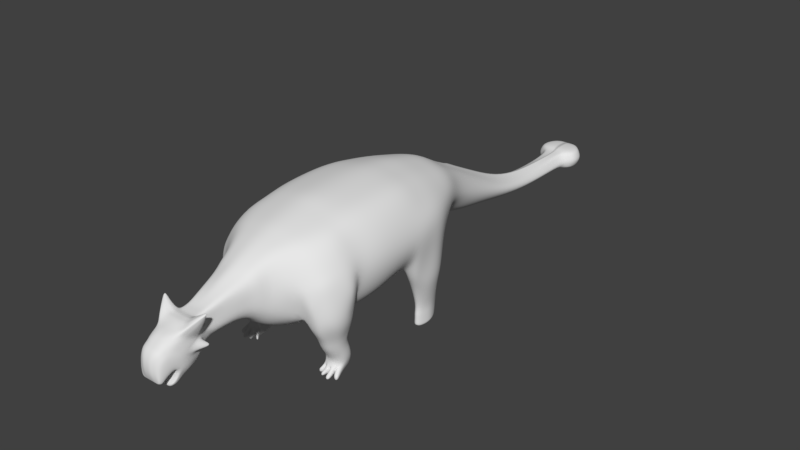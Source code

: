 # Source: Anklylosaurus.blend  (saved by Blender 2.78.0; exported with 4.5.12 LTS)
import bpy
from mathutils import Matrix  # noqa: F401  (used for matrix-valued properties, if any)

bpy.ops.wm.read_factory_settings(use_empty=True)
scene = bpy.context.scene
scene.name = 'Scene'

# ---- collections
col_collection_1 = bpy.data.collections.new('Collection 1'); scene.collection.children.link(col_collection_1)
col_collection_2 = bpy.data.collections.new('Collection 2'); scene.collection.children.link(col_collection_2)
col_collection_2.hide_render = True
col_collection_2.hide_viewport = True

# ---- materials (node trees are filled in below, after node groups)
mat_material = bpy.data.materials.new('Material')
mat_material.alpha_threshold = 0.0
mat_material.roughness = 0.5
mat_material.line_color = (0.0, 0.0, 0.0, 1.0)

# ---- material node trees

# ---- world
world_world = bpy.data.worlds.new('World'); scene.world = world_world
world_world.color = (0.05088, 0.05088, 0.05088)
world_world.use_sun_shadow = False
world_world.sun_shadow_jitter_overblur = 0.0
world_world.cycles.sampling_method = 'MANUAL'

# ---- meshes
me_cube = bpy.data.meshes.new('Cube')
me_cube.from_pydata([(0.1879, 1.0, -0.348), (0.6132, -1.0, -0.4122), (0.3465, 0.4997, 0.4039), (0.5442, -0.5469, -0.3643), (0.1992, 1.0, 0.1588), (0.5465, -1.0, 0.5806), (0.3925, -5.96e-08, -0.3957), (0.2821, 0.5, -0.1682), (1.788e-07, 1.0, -0.383), (0.0, -1.0, -0.5773), (2.384e-07, 1.0, 0.2178), (0.0, -1.0, 0.6842), (0.4284, 7.519e-06, 0.5315), (0.5376, -0.5, 0.5955), (4.47e-08, 0.5, 0.5044), (-1.49e-07, -1.788e-07, 0.6356), (0.0, -0.5, 0.6939), (0.0, -0.4962, -0.5333), (8.941e-08, 1.192e-07, -0.417), (1.341e-07, 0.5, -0.2858), (0.0, 0.7313, 0.3447), (0.2747, 0.7313, 0.2941), (0.2282, 0.7063, -0.2091), (0.0, 0.7313, -0.3016), (0.1546, 3.68, -0.6034), (0.1546, 3.68, -0.4026), (0.0, 3.662, -0.6225), (0.0, 3.662, -0.3826), (0.1302, 1.547, -0.4532), (0.133, 1.547, -0.1465), (5.066e-07, 1.547, -0.06781), (4.768e-07, 1.547, -0.4859), (0.0903, 2.004, -0.5628), (0.101, 2.475, -0.6025), (0.2313, 3.574, -0.6184), (5.803e-07, 1.997, -0.287), (6.54e-07, 2.475, -0.4017), (0.0, 3.561, -0.3731), (0.2313, 3.574, -0.3947), (0.08135, 2.475, -0.4495), (0.1044, 1.997, -0.3545), (0.0, 3.561, -0.6404), (0.0, 2.475, -0.6155), (5.505e-07, 2.004, -0.5899), (0.1024, 3.001, -0.5973), (6.921e-07, 3.001, -0.4158), (0.0883, 3.001, -0.4524), (6.623e-07, 3.001, -0.6335), (0.1032, 3.296, -0.606), (0.0, 3.329, -0.4172), (0.09478, 3.312, -0.4172), (0.0, 3.312, -0.606), (0.08541, 3.731, -0.5349), (0.08541, 3.728, -0.4252), (0.0, 3.752, -0.5349), (0.0, 3.74, -0.4252), (0.2326, 3.423, -0.6145), (0.0, 3.466, -0.3737), (0.2326, 3.431, -0.3952), (0.0, 3.458, -0.6358), (0.1593, 3.372, -0.4073), (0.0, 3.38, -0.6285), (0.1593, 3.355, -0.6085), (0.0, 3.398, -0.3881), (0.3186, -1.901, -0.4322), (0.305, -2.018, 0.3976), (0.0, -1.888, -0.5773), (0.0, -2.026, 0.4537), (0.5399, -1.26, 0.5577), (0.5112, -1.56, 0.5071), (0.4316, -1.779, 0.4649), (0.4281, -1.68, -0.4558), (0.4798, -1.562, -0.4832), (0.5644, -1.26, -0.4597), (0.0, -1.26, 0.6701), (0.0, -1.56, 0.6027), (0.0, -1.788, 0.5464), (0.0, -1.712, -0.5858), (0.0, -1.51, -0.5615), (0.0, -1.26, -0.5773), (0.09558, -2.772, -0.2523), (0.1312, -2.797, 0.06272), (0.0, -2.76, -0.28), (0.0, -2.797, 0.06272), (0.2506, -2.115, -0.3752), (0.1964, -2.226, -0.2978), (0.1705, -2.369, -0.2017), (0.0, -2.321, -0.2497), (0.0, -2.216, -0.3745), (0.0, -2.104, -0.4603), (0.0, -2.208, 0.3699), (0.0, -2.322, 0.3095), (0.0, -2.417, 0.2648), (0.1881, -2.381, 0.207), (0.2281, -2.279, 0.2686), (0.2507, -2.168, 0.3271), (0.1073, -2.56, -0.2298), (0.0, -2.644, 0.1379), (0.0, -2.536, -0.2654), (0.1631, -2.625, 0.1223), (0.1062, -3.253, -0.05258), (0.1489, -3.058, 0.04533), (0.0, -3.255, -0.03477), (0.0, -3.058, 0.04533), (0.1955, -3.093, -0.1691), (0.1048, -3.2, -0.5321), (0.0, -2.988, 0.05087), (0.1216, -2.989, 0.05838), (0.1446, -3.033, -0.433), (0.0, -3.019, -0.4469), (0.1053, -3.39, -0.1498), (0.0, -3.397, -0.1351), (0.1865, -3.217, -0.3596), (0.0, -3.217, -0.3596), (0.0, -3.193, -0.5425), (0.144, -3.245, -0.4849), (0.0, -3.243, -0.4907), (0.07235, -3.428, -0.2175), (0.0, -3.443, -0.2175), (0.1782, -3.266, -0.3694), (0.0, -3.266, -0.3694), (0.07472, -3.432, -0.3463), (0.0, -3.447, -0.3463), (0.1458, -3.333, -0.4264), (0.0, -3.333, -0.4264), (0.08169, -3.414, -0.4296), (0.0, -3.42, -0.4296), (0.1323, -3.366, -0.4595), (0.0, -3.366, -0.4595), (0.09707, -3.41, -0.4515), (0.0, -3.41, -0.4515), (0.1087, -3.39, -0.4649), (0.0, -3.39, -0.4649), (0.09301, -3.255, -0.5555), (0.0, -3.26, -0.5618), (0.1108, -3.274, -0.5205), (0.0, -3.275, -0.52), (0.0, -3.326, -0.08495), (0.1064, -3.319, -0.09686), (0.1324, -2.911, -0.3533), (0.0, -2.899, -0.3836), (0.1984, -3.153, -0.2229), (0.0, -3.362, -0.11), (0.1121, -3.351, -0.1219), (0.1395, -2.967, -0.3871), (0.0, -2.945, -0.4079), (0.1988, -3.185, -0.2456), (0.1513, -2.914, -0.07559), (0.1648, -2.995, -0.3213), (0.1732, -3.029, -0.3462), (0.0, -3.277, -0.5514), (0.1055, -3.271, -0.5457), (0.1378, -3.216, -0.5203), (0.185, -3.108, -0.3932), (0.0, -2.922, 0.04378), (0.1286, -2.921, 0.04422), (0.1644, -2.943, -0.1335), (0.3088, 1.0, -0.08259), (0.8171, -1.0, 0.05344), (0.0, 1.0, -0.08259), (0.5071, 0.4686, 0.09881), (0.7345, -2.98e-07, 0.175), (0.8118, -0.5, 0.08502), (0.3928, 0.7313, 0.02156), (0.2083, 3.68, -0.5025), (0.0, 3.662, -0.5025), (0.0, 1.547, -0.2769), (0.2201, 1.547, -0.2769), (0.0, 2.001, -0.4385), (0.0, 2.475, -0.5174), (0.0, 3.561, -0.5067), (0.1887, 2.001, -0.4385), (0.1573, 2.475, -0.5174), (0.285, 3.574, -0.5067), (0.1473, 3.001, -0.5247), (0.0, 3.001, -0.5247), (0.1398, 3.304, -0.5116), (0.0, 3.32, -0.5116), (0.08541, 3.74, -0.4801), (0.0, 3.751, -0.4801), (0.2863, 3.427, -0.5047), (0.0, 3.462, -0.5047), (0.0, 3.389, -0.5083), (0.213, 3.363, -0.5083), (0.4982, -2.024, 0.01945), (0.7948, -1.26, 0.04641), (0.7241, -1.584, 0.217), (0.6618, -1.819, 0.1746), (0.1312, -2.779, -0.1086), (0.3365, -2.156, -0.04522), (0.2972, -2.269, -0.03251), (0.2334, -2.369, 0.007538), (0.1823, -2.59, -0.06377), (0.1584, -3.153, -0.0114), (0.0, -3.156, 0.00528), (0.1397, -3.229, -0.5055), (0.1924, -3.159, -0.3645), (0.0, -3.206, -0.01475), (0.1334, -3.206, -0.03633), (0.1902, -3.082, -0.2727), (0.0, -3.28, -0.5447), (0.1862, -3.035, -0.1507), (0.1947, -3.083, -0.3146), (0.1107, -3.274, -0.5366), (0.2936, -2.954, 0.1369), (0.2886, -2.951, 0.1445), (0.2847, -2.944, 0.1533), (0.2825, -2.925, 0.1546), (0.2892, -2.93, 0.1398), (0.2935, -2.935, 0.1306), (0.2178, -3.016, 0.1078), (0.2019, -2.976, 0.1116), (0.207, -2.935, 0.1007), (0.2246, -2.943, -0.04529), (0.2254, -3.059, 0.0643), (0.213, -2.924, 0.03927), (0.1752, -3.179, -0.09434), (0.0, -2.955, 0.04733), (0.1696, -3.332, -0.2108), (0.1529, -3.374, -0.2643), (0.1382, -3.395, -0.3773), (0.1257, -3.399, -0.4403), (0.1075, -3.4, -0.4582), (0.0, -3.4, -0.4582), (0.1716, -3.247, -0.1598), (0.1698, -3.273, -0.1778), (0.1232, -2.953, 0.05314), (0.1826, -3.111, -0.105), (0.1733, -3.075, -0.07708), (0.2833, -2.937, 0.1547), (0.2936, -2.943, 0.1316), (0.2937, -2.937, 0.1466), (0.2382, -3.017, 0.005924), (0.2014, -2.949, 0.1084), (0.0, -2.808, -0.3128), (0.197, -3.113, -0.1868), (0.0, -3.291, -0.05986), (0.1042, -3.283, -0.06834), (0.114, -2.82, -0.2825), (0.1666, -2.968, -0.1514), (0.1882, -3.042, -0.1749), (0.1734, -3.204, -0.1195), (0.1977, -3.133, -0.2049), (0.0, -2.854, -0.3482), (0.1725, -3.226, -0.1397), (0.1939, -3.058, -0.2444), (0.0, -2.86, 0.05325), (0.1677, -2.992, -0.2588), (0.1232, -2.866, -0.3179), (0.1567, -3.004, -0.3705), (0.0, -3.273, -0.5582), (0.1065, -3.303, -0.08194), (0.1299, -2.859, 0.05347), (0.0, -3.308, -0.0724), (0.1291, -2.854, -0.1427), (0.1537, -2.965, -0.3311), (0.1013, -3.266, -0.5522), (0.1412, -2.846, -0.0921), (0.1232, -3.204, -0.5271), (0.1688, -3.076, -0.4117), (0.1475, -2.914, -0.1708), (0.1476, -2.925, -0.2489), (0.2426, -2.889, -0.2207), (0.2315, -2.879, -0.2131), (0.2437, -2.891, -0.2349), (0.2348, -2.884, -0.2391), (0.221, -2.871, -0.2205), (0.2236, -2.874, -0.2348), (0.1518, -3.217, -0.06456), (0.0, -2.972, 0.0491), (0.1375, -3.365, -0.173), (0.1214, -3.408, -0.2409), (0.1153, -3.421, -0.3618), (0.1227, -3.41, -0.435), (0.1069, -3.405, -0.4549), (0.2318, -3.038, 0.03511), (0.0, -3.405, -0.4549), (0.1459, -3.287, -0.1224), (0.1409, -3.317, -0.1439), (0.1224, -2.971, 0.05576), (0.1691, -3.158, -0.05986), (0.1658, -3.114, -0.04424), (0.284, -2.94, 0.154), (0.2936, -2.948, 0.1342), (0.2912, -2.944, 0.1456), (0.2016, -2.962, 0.11), (0.1515, -3.247, -0.0897), (0.1501, -3.267, -0.106), (0.5256, -1.41, 0.5324), (0.5123, -1.486, -0.4832), (0.0, -1.41, 0.6364), (0.0, -1.385, -0.5694), (0.7736, -1.381, 0.1327), (0.0, 3.561, -0.5736), (0.0, 2.475, -0.5752), (0.0, 2.002, -0.5142), (0.3168, 0.7169, -0.1034), (0.7205, -0.5405, -0.1473), (0.3994, 0.4976, -0.08504), (0.0, 1.547, -0.3814), (0.0, 3.001, -0.5791), (0.0, 3.316, -0.5588), (0.0, 3.46, -0.5702), (0.0, 3.385, -0.5684), (0.7231, -1.26, -0.2429), (0.3365, -2.13, -0.2347), (0.2809, -2.246, -0.1832), (0.2315, -2.369, -0.1058), (0.1744, -2.575, -0.1544), (0.1536, -3.105, 0.01697), (0.1578, -2.928, -0.1046), (0.278, 1.0, -0.2153), (0.7399, -1.0, -0.2456), (0.0, 1.0, -0.2328), (0.1822, 3.68, -0.5625), (0.0, 3.662, -0.5625), (0.2047, 1.547, -0.365), (0.1691, 2.002, -0.5006), (0.1587, 2.475, -0.56), (0.2589, 3.574, -0.5736), (0.1544, 3.001, -0.561), (0.1511, 3.3, -0.5588), (0.08541, 3.74, -0.5075), (0.0, 3.751, -0.5075), (0.2602, 3.425, -0.5702), (0.1869, 3.359, -0.5684), (0.4747, -1.894, -0.3491), (0.1421, -2.769, -0.1858), (0.0, -3.107, 0.02531), (0.2911, -2.952, 0.1407), (0.2914, -2.932, 0.1352), (0.2188, -2.934, -0.003013), (0.2216, -3.038, 0.08605), (0.2937, -2.94, 0.1391), (0.1352, -2.85, -0.1174), (0.2924, -2.946, 0.1399), (0.7061, -1.372, -0.2421), (0.6563, -1.577, -0.2717), (0.6257, -1.707, -0.2961), (0.6375, -1.904, -0.3351), (0.6206, -1.95, -0.132), (0.803, -1.641, -0.03857), (0.752, -1.792, -0.05895), (0.8261, -1.508, -0.06049), (0.8254, -1.645, -0.2834), (0.7912, -1.783, -0.3093), (0.7934, -1.547, -0.2687), (0.6438, -1.869, -0.4748), (0.5083, -1.838, -0.4575), (0.4894, -1.693, -0.4313), (0.7934, -1.697, -0.4434), (0.506, -1.545, -0.4042), (0.5581, -1.419, -0.3836), (0.7899, -1.571, -0.4203), (0.7646, -1.496, -0.4004), (0.6224, -1.784, -0.6075), (0.5096, -1.751, -0.5945), (0.4785, -1.658, -0.5681), (0.7307, -1.654, -0.5832), (0.4904, -1.556, -0.5516), (0.5513, -1.467, -0.5349), (0.7278, -1.568, -0.5645), (0.7266, -1.5, -0.5485), (0.6044, -1.746, -0.7198), (0.5141, -1.722, -0.7109), (0.4918, -1.635, -0.6932), (0.7094, -1.636, -0.7014), (0.5091, -1.545, -0.6748), (0.5519, -1.452, -0.6609), (0.7067, -1.56, -0.6857), (0.6776, -1.495, -0.6711), (0.5983, -1.668, -0.8259), (0.5054, -1.643, -0.818), (0.473, -1.583, -0.8034), (0.7031, -1.578, -0.811), (0.4857, -1.505, -0.7863), (0.5408, -1.424, -0.7733), (0.7006, -1.512, -0.7964), (0.6732, -1.448, -0.7838), (0.5859, -1.638, -0.894), (0.4826, -1.61, -0.8871), (0.4733, -1.547, -0.8738), (0.6974, -1.55, -0.8805), (0.4888, -1.462, -0.8588), (0.5244, -1.39, -0.8473), (0.6944, -1.477, -0.8677), (0.6622, -1.419, -0.8566), (0.3683, -1.898, 0.4312), (0.0, -1.907, 0.5), (0.3799, -1.79, -0.449), (0.0, -1.8, -0.5815), (0.5761, -1.929, 0.1062), (0.5502, -1.8, -0.3226), (0.6886, -1.879, -0.09475), (0.705, -1.879, -0.3279), (0.4876, -1.766, -0.4444), (0.6954, -1.825, -0.4642), (0.4924, -1.704, -0.584), (0.6756, -1.748, -0.6015), (0.502, -1.678, -0.702), (0.6609, -1.718, -0.7164), (0.4826, -1.619, -0.8116), (0.6537, -1.642, -0.8242), (0.4738, -1.59, -0.8811), (0.6487, -1.611, -0.8925), (0.5366, -1.899, -0.3408), (0.7167, -1.809, 0.09314), (0.7641, -1.636, 0.1017), (0.7563, -1.434, -0.253), (0.5624, -1.977, -0.03871), (0.8005, -1.449, 0.06484), (0.5479, -1.865, -0.4642), (0.7203, -1.418, -0.3896), (0.5429, -1.77, -0.6), (0.6823, -1.451, -0.5392), (0.5442, -1.738, -0.7155), (0.6234, -1.446, -0.6646), (0.5312, -1.659, -0.8334), (0.6167, -1.414, -0.7764), (0.5159, -1.626, -0.8908), (0.6049, -1.38, -0.85), (0.6434, -1.906, 0.02002), (0.581, -1.642, -0.9484), (0.4795, -1.616, -0.9519), (0.4753, -1.521, -0.9423), (0.6824, -1.543, -0.9496), (0.4909, -1.441, -0.9279), (0.523, -1.368, -0.928), (0.6792, -1.459, -0.9277), (0.6493, -1.402, -0.9279), (0.4791, -1.572, -0.9723), (0.6384, -1.611, -0.9498), (0.5101, -1.634, -0.9518), (0.5968, -1.357, -0.93), (0.5703, -1.609, -1.071), (0.5086, -1.573, -1.071), (0.5003, -1.472, -1.071), (0.619, -1.477, -1.071), (0.5024, -1.426, -1.059), (0.5251, -1.391, -1.003), (0.6208, -1.432, -1.059), (0.6232, -1.398, -1.004), (0.4935, -1.535, -1.071), (0.5979, -1.591, -1.071), (0.5396, -1.601, -1.071), (0.5743, -1.476, -1.071), (0.5779, -1.378, -1.005), (0.5723, -1.424, -1.071), (0.5625, -1.577, -1.071), (0.7098, -1.686, -1.028), (0.6771, -1.695, -1.028), (0.7098, -1.686, -1.077), (0.6771, -1.695, -1.077), (0.6279, -1.738, -1.044), (0.5931, -1.741, -1.041), (0.5917, -1.741, -1.073), (0.6265, -1.738, -1.075), (0.5373, -1.731, -1.038), (0.5127, -1.722, -1.039), (0.5377, -1.731, -1.065), (0.5131, -1.722, -1.065), (0.4699, -1.688, -1.031), (0.4479, -1.679, -1.031), (0.4486, -1.679, -1.069), (0.4706, -1.688, -1.068), (0.2705, 1.0, 0.04473), (0.7446, -1.0, 0.3445), (0.0, 1.0, 0.0676), (0.1822, 3.68, -0.4426), (0.0, 3.662, -0.4426), (0.1931, 1.547, -0.2051), (0.163, 1.999, -0.3898), (0.1358, 2.475, -0.4768), (0.2589, 3.574, -0.4399), (0.1178, 3.001, -0.4885), (0.1173, 3.308, -0.4644), (0.08541, 3.738, -0.4527), (0.0, 3.75, -0.4527), (0.2602, 3.429, -0.4392), (0.1869, 3.367, -0.4482), (0.4258, -2.031, 0.2222), (0.1312, -2.788, -0.02295), (0.0, -3.023, 0.0481), (0.1352, -3.024, 0.05186), (0.1399, -2.918, -0.01568), (0.4684, 0.5, 0.2689), (0.6069, -4.172e-07, 0.3551), (0.7061, -0.5, 0.3721), (0.3502, 0.7313, 0.1645), (0.0, 1.547, -0.1723), (0.0, 1.999, -0.3628), (0.0, 2.475, -0.4595), (0.0, 3.561, -0.4399), (0.0, 3.001, -0.4703), (0.0, 3.325, -0.4644), (0.0, 3.464, -0.4392), (0.0, 3.393, -0.4482), (0.6909, -1.26, 0.3339), (0.6412, -1.572, 0.3757), (0.5702, -1.799, 0.3334), (0.3171, -2.162, 0.1728), (0.2862, -2.274, 0.1499), (0.2343, -2.375, 0.1391), (0.1727, -2.608, 0.02924), (0.2867, -2.948, 0.1489), (0.2859, -2.927, 0.1472), (0.21, -2.929, 0.06999), (0.2098, -2.996, 0.1097), (0.2885, -2.937, 0.1506), (0.1356, -2.853, -0.01931), (0.2876, -2.942, 0.1498), (0.6635, -1.395, 0.3462), (0.4958, -1.913, 0.2824), (0.09396, 1.0, -0.3655), (0.3432, -1.0, -0.5309), (0.09958, 1.0, 0.1883), (0.3193, -1.0, 0.628), (0.155, 0.5, -0.2632), (0.2618, 2.98e-08, -0.3955), (0.3152, -0.4962, -0.4926), (0.1771, 0.5, 0.4665), (0.2161, -3.576e-07, 0.5864), (0.2801, -0.5, 0.6447), (0.1373, 0.7313, 0.3194), (0.1191, 0.7313, -0.2841), (0.1042, 3.671, -0.6225), (0.1042, 3.671, -0.3826), (0.06509, 1.547, -0.4696), (0.06649, 1.547, -0.1072), (0.04515, 2.004, -0.5763), (0.05051, 2.475, -0.6178), (0.1425, 3.568, -0.6404), (0.05218, 1.997, -0.3208), (0.04067, 2.475, -0.4256), (0.1425, 3.568, -0.3731), (0.04415, 3.001, -0.4341), (0.05118, 3.001, -0.6154), (0.04739, 3.321, -0.4172), (0.05161, 3.304, -0.606), (0.0427, 3.741, -0.5349), (0.0427, 3.738, -0.4252), (0.1431, 3.449, -0.3737), (0.1431, 3.441, -0.6358), (0.1065, 3.368, -0.6285), (0.1065, 3.385, -0.3881), (0.1733, -1.895, -0.541), (0.1525, -2.022, 0.4256), (0.2962, -1.26, -0.5547), (0.2539, -1.536, -0.5585), (0.228, -1.696, -0.557), (0.27, -1.26, 0.6139), (0.2556, -1.56, 0.5549), (0.2158, -1.783, 0.5057), (0.04695, -2.76, -0.2671), (0.06561, -2.797, 0.06272), (0.1253, -2.188, 0.3485), (0.1141, -2.301, 0.289), (0.09406, -2.399, 0.2359), (0.1387, -2.104, -0.4422), (0.1027, -2.22, -0.338), (0.08525, -2.345, -0.2345), (0.08157, -2.634, 0.1301), (0.05364, -2.548, -0.2476), (0.05311, -3.255, -0.03477), (0.07445, -3.058, 0.04533), (0.06078, -2.989, 0.05463), (0.0713, -3.022, -0.4382), (0.05267, -3.397, -0.1351), (0.1049, -3.217, -0.3596), (0.07191, -3.198, -0.5373), (0.08548, -3.243, -0.4907), (0.04495, -3.443, -0.2175), (0.09629, -3.266, -0.3694), (0.04614, -3.447, -0.3463), (0.0729, -3.333, -0.4264), (0.04962, -3.42, -0.4296), (0.06617, -3.366, -0.4595), (0.04853, -3.41, -0.4515), (0.05437, -3.39, -0.4649), (0.06521, -3.26, -0.5618), (0.05746, -3.275, -0.52), (0.05322, -3.326, -0.08495), (0.06537, -2.902, -0.3713), (0.05604, -3.362, -0.11), (0.06926, -2.953, -0.398), (0.06428, -2.922, 0.044), (0.06253, -3.277, -0.5514), (0.07918, -3.155, -0.00306), (0.0427, 3.748, -0.4801), (0.061, -3.28, -0.5447), (0.06669, -3.206, -0.01475), (0.05375, -3.4, -0.4582), (0.06159, -2.954, 0.05024), (0.05616, -2.811, -0.3005), (0.05212, -3.291, -0.05986), (0.06077, -2.858, -0.3371), (0.05325, -3.308, -0.0724), (0.06494, -2.859, 0.05336), (0.06407, -3.273, -0.5582), (0.05344, -3.405, -0.4549), (0.06119, -2.971, 0.05243), (0.2628, -1.41, 0.5844), (0.2701, -1.435, -0.5625), (0.07682, -3.106, 0.02114), (0.0427, 3.746, -0.5075), (0.2039, -1.795, -0.5515), (0.1842, -1.903, 0.4656), (0.0427, 3.745, -0.4527), (0.06762, -3.023, 0.04998), (0.65, -1.446, -0.9933), (0.4975, -1.592, -1.03), (0.4863, -1.554, -1.022), (0.5756, -1.626, -1.03), (0.5873, -1.367, -0.9677), (0.6362, -1.4, -0.9661), (0.6507, -1.51, -1.03), (0.6181, -1.601, -1.03), (0.4967, -1.433, -0.9933), (0.5241, -1.379, -0.9656), (0.5283, -1.614, -1.03), (0.4878, -1.497, -1.007), (0.7169, -1.684, -1.052), (0.67, -1.697, -1.052), (0.585, -1.742, -1.057), (0.6346, -1.737, -1.06), (0.5436, -1.733, -1.051), (0.5069, -1.72, -1.052), (0.4446, -1.68, -1.05), (0.4739, -1.686, -1.049), (0.5447, -1.664, -1.068), (0.5292, -1.664, -1.066), (0.5172, -1.678, -0.9992), (0.5616, -1.69, -0.9983), (0.5648, -1.683, -1.039), (0.5172, -1.669, -1.039), (0.5001, -1.653, -1.067), (0.4746, -1.644, -1.063), (0.4911, -1.666, -1.002), (0.4667, -1.654, -1.002), (0.4672, -1.651, -1.04), (0.4996, -1.66, -1.04), (0.6353, -1.679, -1.004), (0.6151, -1.67, -1.069), (0.5867, -1.681, -1.069), (0.592, -1.698, -1.003), (0.5826, -1.692, -1.042), (0.632, -1.672, -1.043), (0.6323, -1.654, -1.072), (0.6543, -1.665, -0.9941), (0.6584, -1.588, -1.072), (0.6929, -1.623, -0.994), (0.6811, -1.601, -1.04), (0.6378, -1.663, -1.04), (0.2857, 0.25, -0.329), (0.0, 0.25, 0.57), (0.3875, 0.2499, 0.4677), (0.2885, -0.2481, -0.4441), (0.2481, -0.25, 0.6156), (0.6565, -0.25, 0.3636), (0.781, -0.25, 0.1865), (0.0, -0.2481, -0.4752), (0.0, -0.25, 0.6648), (0.459, -0.25, -0.3977), (0.483, -0.25, 0.5635), (0.0, 0.25, -0.3514), (0.6193, 0.25, 0.1697), (0.5376, 0.25, 0.312), (0.2084, 0.25, -0.3294), (0.1966, 0.25, 0.5265), (0.4511, -0.09005, -0.9229), (0.5044, -0.189, -0.9245), (0.4472, 0.08909, -0.928), (0.4412, 0.008962, -0.928), (0.492, 0.1692, -0.9259), (0.458, 0.1685, -0.928), (0.5385, -0.2193, -0.9244), (0.6127, -0.09602, -0.928), (0.5831, -0.2001, -0.9245), (0.5777, 0.08188, -0.928), (0.6136, -0.01516, -0.928), (0.5286, 0.1587, -0.928), (0.4433, 0.07852, -1.091), (0.5006, -0.1996, -1.088), (0.4472, -0.1006, -1.086), (0.5765, 0.1418, -0.4843), (0.6391, -0.4145, -0.4834), (0.5461, -0.4176, -0.4934), (0.4582, -0.2109, -0.4855), (0.4192, 0.1247, -0.4889), (0.6863, -0.385, -0.4852), (0.4342, 0.1805, -0.4843), (0.5009, 0.1791, -0.4855), (0.7391, -0.08429, -0.4889), (0.7275, -0.2469, -0.4889), (0.6612, 0.09088, -0.4889), (0.429, -0.0397, -0.4855), (0.5319, 0.1327, -0.6493), (0.5688, -0.3251, -0.6479), (0.4335, -0.1653, -0.6463), (0.6214, -0.3094, -0.6493), (0.4724, 0.153, -0.6567), (0.7057, -0.2004, -0.6493), (0.5081, -0.2936, -0.6493), (0.4008, 0.08195, -0.6473), (0.4271, 0.1558, -0.6493), (0.6865, -0.05702, -0.6582), (0.647, 0.0495, -0.6493), (0.4062, -0.03674, -0.648), (0.5611, -0.4807, -0.421), (0.355, 0.1727, -0.3619), (0.3307, 0.3442, -0.3351), (0.7359, -0.0283, -0.1569), (0.6019, 0.1727, -0.1596), (0.4409, -0.0283, -0.3952), (0.5116, 0.3198, -0.2016), (0.683, -0.4662, -0.3174), (0.4747, -0.2293, -0.4123), (0.7571, -0.4304, -0.2019), (0.455, 0.3442, -0.2838), (0.7489, -0.2293, -0.1512), (0.4478, -0.1024, -1.033), (0.5011, -0.2014, -1.035), (0.4439, 0.07673, -1.038), (0.4378, -0.003394, -1.038), (0.4887, 0.1569, -1.036), (0.4547, 0.1562, -1.038), (0.5351, -0.2316, -1.035), (0.6094, -0.1084, -1.038), (0.5798, -0.2124, -1.035), (0.5744, 0.06952, -1.038), (0.6102, -0.02752, -1.038), (0.5252, 0.1463, -1.038), (0.4462, -0.1016, -1.146), (0.4995, -0.2006, -1.148), (0.4423, 0.07755, -1.151), (0.4373, -0.001602, -1.091), (0.4882, 0.1587, -1.089), (0.4542, 0.158, -1.091), (0.5346, -0.2299, -1.088), (0.6089, -0.1066, -1.091), (0.5793, -0.2106, -1.088), (0.5738, 0.07131, -1.091), (0.6097, -0.02572, -1.091), (0.5247, 0.1393, -1.083), (0.4398, 0.07477, -1.19), (0.4987, -0.2014, -1.199), (0.4451, -0.1062, -1.19), (0.4363, -0.00257, -1.151), (0.4871, 0.1577, -1.149), (0.4469, 0.1451, -1.133), (0.5336, -0.2308, -1.148), (0.6079, -0.1075, -1.151), (0.5782, -0.2116, -1.148), (0.5728, 0.06668, -1.135), (0.6087, -0.02669, -1.151), (0.5237, 0.1347, -1.135), (0.4363, -0.008626, -1.192), (0.4843, 0.1429, -1.182), (0.4437, 0.129, -1.168), (0.5327, -0.2316, -1.199), (0.607, -0.1084, -1.203), (0.5774, -0.2124, -1.199), (0.572, 0.06659, -1.178), (0.6066, -0.0242, -1.181), (0.5208, 0.1286, -1.169), (0.4951, 0.06472, -1.203), (0.5175, -0.01989, -1.203), (0.5287, -0.1056, -1.203), (0.0, -3.106, -0.4947), (0.1635, -3.222, -0.4238), (0.1112, -3.12, -0.478), (0.0, -3.221, -0.4267), (0.1497, -3.162, -0.4568), (0.16, -3.194, -0.435), (0.1325, -3.14, -0.4694), (0.07161, -3.109, -0.4899), (0.09518, -3.221, -0.4267)], [], [(668, 654, 15, 521), (524, 517, 19, 23), (487, 13, 5, 466), (523, 20, 14, 520), (656, 519, 17, 660), (667, 518, 18, 664), (319, 34, 24, 314), (512, 387, 65, 480), (522, 16, 11, 516), (519, 514, 9, 17), (657, 661, 16, 522), (488, 21, 2, 485), (666, 655, 12, 486), (658, 663, 13, 487), (465, 4, 21, 488), (515, 10, 20, 523), (513, 524, 23, 8), (526, 25, 53, 540), (492, 37, 27, 469), (534, 38, 25, 526), (531, 41, 26, 525), (513, 8, 31, 527), (515, 4, 29, 528), (467, 10, 30, 489), (311, 0, 28, 316), (527, 31, 43, 529), (529, 43, 42, 530), (542, 59, 41, 531), (528, 29, 40, 532), (532, 40, 39, 533), (541, 58, 38, 534), (489, 30, 35, 490), (490, 35, 36, 491), (495, 57, 37, 492), (316, 28, 32, 317), (317, 32, 33, 318), (324, 56, 34, 319), (318, 33, 44, 320), (491, 36, 45, 493), (533, 39, 46, 535), (530, 42, 47, 536), (320, 44, 48, 321), (493, 45, 49, 494), (535, 46, 50, 537), (536, 47, 51, 538), (604, 539, 54, 323), (314, 24, 52, 322), (469, 27, 55, 477), (525, 26, 54, 539), (325, 62, 56, 324), (496, 63, 57, 495), (544, 60, 58, 541), (543, 61, 59, 542), (538, 51, 61, 543), (537, 50, 60, 544), (494, 49, 63, 496), (321, 48, 62, 325), (562, 96, 80, 553), (606, 388, 67, 546), (605, 389, 64, 545), (514, 1, 73, 547), (602, 289, 72, 548), (548, 72, 71, 549), (516, 11, 74, 550), (601, 290, 75, 551), (551, 75, 76, 552), (466, 5, 68, 497), (511, 288, 69, 498), (498, 69, 70, 499), (278, 143, 110, 270), (561, 97, 83, 554), (503, 99, 81, 481), (480, 65, 95, 500), (500, 95, 94, 501), (501, 94, 93, 502), (546, 67, 90, 555), (555, 90, 91, 556), (556, 91, 92, 557), (545, 64, 84, 558), (558, 84, 85, 559), (559, 85, 86, 560), (502, 93, 99, 503), (557, 92, 97, 561), (560, 86, 96, 562), (603, 564, 103, 328), (608, 482, 103, 564), (285, 211, 206, 282), (507, 210, 205, 504), (600, 269, 106, 565), (584, 144, 108, 566), (270, 110, 117, 271), (773, 769, 115, 195), (202, 146, 112, 196), (583, 142, 111, 567), (570, 116, 136, 580), (776, 771, 116, 570), (775, 770, 105, 569), (571, 118, 122, 573), (568, 112, 119, 572), (567, 111, 118, 571), (573, 122, 126, 575), (572, 119, 123, 574), (271, 117, 121, 272), (575, 126, 130, 577), (574, 123, 127, 576), (272, 121, 125, 273), (599, 274, 129, 577), (576, 127, 131, 578), (273, 125, 129, 274), (589, 203, 135, 580), (195, 115, 135, 203), (569, 105, 133, 579), (596, 253, 137, 581), (509, 252, 155, 484), (595, 248, 139, 582), (287, 251, 138, 277), (581, 137, 142, 583), (249, 149, 153, 259), (582, 139, 144, 584), (277, 138, 143, 278), (774, 772, 152, 258), (598, 256, 151, 586), (597, 246, 154, 585), (202, 149, 148, 199), (249, 144, 139, 255), (245, 242, 141, 199), (261, 247, 148, 255), (258, 152, 151, 256), (334, 257, 147, 310), (772, 773, 195, 152), (563, 590, 197, 102), (590, 587, 194, 197), (307, 191, 192, 308), (306, 190, 191, 307), (305, 189, 190, 306), (326, 184, 189, 305), (308, 192, 188, 327), (336, 337, 72, 289), (156, 310, 331, 213), (312, 158, 185, 304), (475, 176, 183, 479), (301, 177, 182, 303), (303, 182, 181, 302), (479, 183, 180, 478), (315, 165, 179, 323), (468, 164, 178, 476), (607, 588, 179, 477), (300, 175, 177, 301), (474, 174, 176, 475), (294, 169, 175, 300), (472, 172, 174, 474), (478, 180, 173, 473), (471, 171, 172, 472), (470, 167, 171, 471), (302, 181, 170, 293), (295, 168, 169, 294), (299, 166, 168, 295), (465, 157, 167, 470), (313, 159, 166, 299), (293, 170, 165, 315), (311, 157, 163, 296), (296, 163, 160, 298), (101, 309, 332, 210), (473, 173, 164, 468), (297, 162, 158, 312), (247, 245, 199, 148), (280, 198, 100, 268), (586, 151, 203, 589), (146, 202, 199, 141), (152, 195, 203, 151), (281, 193, 198, 280), (149, 202, 196, 153), (508, 505, 207, 229), (333, 330, 208, 231), (232, 213, 209, 230), (332, 214, 204, 329), (506, 212, 207, 505), (331, 215, 208, 330), (310, 147, 215, 331), (484, 155, 212, 506), (309, 193, 214, 332), (228, 156, 213, 232), (483, 101, 210, 507), (279, 107, 211, 285), (155, 226, 233, 212), (281, 228, 232, 275), (275, 232, 230, 283), (335, 333, 231, 284), (510, 508, 229, 282), (156, 228, 227, 201), (201, 227, 216, 104), (141, 224, 225, 146), (242, 244, 224, 141), (127, 221, 222, 131), (578, 131, 222, 591), (123, 220, 221, 127), (119, 219, 220, 123), (112, 218, 219, 119), (585, 154, 217, 592), (212, 233, 229, 207), (146, 225, 218, 112), (104, 216, 241, 235), (235, 241, 244, 242), (254, 156, 239, 260), (201, 104, 235, 240), (268, 100, 237, 286), (553, 80, 238, 593), (563, 102, 236, 594), (240, 245, 264, 262), (156, 201, 240, 239), (247, 261, 267, 265), (240, 235, 242, 245), (238, 260, 261, 248), (594, 236, 253, 596), (593, 238, 248, 595), (286, 237, 251, 287), (105, 258, 256, 133), (80, 254, 260, 238), (248, 261, 255, 139), (327, 188, 257, 334), (149, 249, 255, 148), (554, 83, 246, 597), (579, 133, 256, 598), (770, 774, 258, 105), (144, 249, 259, 108), (481, 81, 252, 509), (266, 263, 265, 267), (263, 262, 264, 265), (245, 247, 265, 264), (261, 260, 266, 267), (239, 240, 262, 263), (260, 239, 263, 266), (241, 286, 287, 244), (216, 268, 286, 241), (504, 510, 282, 206), (329, 335, 284, 205), (214, 275, 283, 204), (193, 281, 275, 214), (226, 279, 285, 233), (228, 281, 280, 227), (227, 280, 268, 216), (224, 277, 278, 225), (244, 287, 277, 224), (221, 273, 274, 222), (591, 222, 274, 599), (220, 272, 273, 221), (219, 271, 272, 220), (218, 270, 271, 219), (592, 217, 269, 600), (233, 285, 282, 229), (225, 278, 270, 218), (304, 185, 292, 336), (497, 68, 288, 511), (550, 74, 290, 601), (547, 73, 289, 602), (283, 230, 333, 335), (80, 327, 334, 254), (204, 283, 335, 329), (73, 304, 336, 289), (394, 339, 347, 396), (71, 72, 337, 338), (407, 406, 342, 341), (389, 71, 338, 392), (213, 331, 330, 209), (210, 332, 329, 205), (230, 209, 330, 333), (3, 297, 312, 1), (22, 296, 298, 7), (0, 311, 296, 22), (41, 293, 315, 26), (8, 313, 299, 31), (31, 299, 295, 43), (43, 295, 294, 42), (59, 302, 293, 41), (42, 294, 300, 47), (47, 300, 301, 51), (26, 315, 323, 54), (61, 303, 302, 59), (51, 301, 303, 61), (1, 312, 304, 73), (392, 338, 349, 395), (96, 308, 327, 80), (64, 326, 305, 84), (84, 305, 306, 85), (85, 306, 307, 86), (86, 307, 308, 96), (254, 334, 310, 156), (587, 603, 328, 194), (176, 321, 325, 183), (183, 325, 324, 180), (164, 314, 322, 178), (588, 604, 323, 179), (174, 320, 321, 176), (172, 318, 320, 174), (180, 324, 319, 173), (171, 317, 318, 172), (167, 316, 317, 171), (157, 311, 316, 167), (173, 319, 314, 164), (345, 344, 341, 342), (394, 345, 342, 393), (343, 341, 344, 346), (421, 409, 340, 393), (346, 344, 353, 354), (409, 405, 339, 340), (410, 407, 341, 343), (408, 410, 343, 346), (351, 352, 360, 359), (353, 350, 358, 361), (412, 354, 362, 414), (405, 326, 348, 411), (337, 336, 352, 351), (408, 346, 354, 412), (338, 337, 351, 349), (344, 345, 350, 353), (361, 358, 366, 369), (414, 362, 370, 416), (357, 359, 367, 365), (395, 349, 357, 397), (411, 348, 356, 413), (354, 353, 361, 362), (396, 347, 355, 398), (349, 351, 359, 357), (365, 367, 375, 373), (400, 363, 371, 402), (370, 369, 377, 378), (359, 360, 368, 367), (397, 357, 365, 399), (413, 356, 364, 415), (362, 361, 369, 370), (398, 355, 363, 400), (417, 372, 380, 419), (401, 373, 381, 403), (375, 376, 384, 383), (416, 370, 378, 418), (369, 366, 374, 377), (367, 368, 376, 375), (399, 365, 373, 401), (415, 364, 372, 417), (381, 383, 426, 424), (385, 382, 425, 428), (382, 404, 431, 425), (378, 377, 385, 386), (402, 371, 379, 404), (373, 375, 383, 381), (418, 378, 386, 420), (377, 374, 382, 385), (374, 402, 404, 382), (384, 420, 433, 427), (364, 399, 401, 372), (372, 401, 403, 380), (358, 398, 400, 366), (356, 397, 399, 364), (366, 400, 402, 374), (350, 396, 398, 358), (348, 395, 397, 356), (406, 421, 393, 342), (339, 394, 393, 340), (326, 392, 395, 348), (64, 389, 392, 326), (345, 394, 396, 350), (549, 71, 389, 605), (552, 76, 388, 606), (499, 70, 387, 512), (187, 391, 421, 406), (380, 403, 430, 423), (376, 418, 420, 384), (404, 379, 422, 431), (403, 381, 424, 430), (420, 386, 429, 433), (363, 415, 417, 371), (368, 416, 418, 376), (371, 417, 419, 379), (355, 413, 415, 363), (347, 411, 413, 355), (360, 414, 416, 368), (336, 408, 412, 352), (339, 405, 411, 347), (352, 412, 414, 360), (336, 292, 410, 408), (292, 186, 407, 410), (184, 326, 405, 409), (391, 184, 409, 421), (186, 187, 406, 407), (630, 629, 459, 460), (609, 615, 437, 440), (610, 611, 442, 435), (646, 641, 453, 624), (618, 613, 446, 439), (613, 614, 441, 446), (652, 647, 452, 622), (617, 618, 439, 438), (419, 380, 423, 432), (386, 385, 428, 429), (379, 419, 432, 422), (383, 384, 427, 426), (447, 446, 441, 440), (448, 445, 437, 443), (445, 447, 440, 437), (444, 448, 443, 434), (435, 442, 448, 444), (436, 438, 447, 445), (442, 436, 445, 448), (438, 439, 446, 447), (620, 617, 438, 436), (611, 620, 436, 442), (636, 635, 464, 463), (614, 609, 440, 441), (160, 485, 666, 665), (697, 702, 670, 675), (700, 696, 680, 673), (7, 653, 667, 517), (621, 622, 452, 451), (647, 649, 451, 452), (650, 648, 450, 449), (651, 650, 449, 621), (624, 623, 455, 456), (643, 642, 456, 455), (641, 644, 454, 453), (645, 643, 455, 623), (625, 626, 460, 459), (632, 631, 458, 457), (634, 630, 460, 626), (633, 632, 457, 625), (628, 627, 463, 464), (640, 637, 461, 628), (637, 638, 462, 461), (639, 636, 463, 627), (187, 499, 512, 391), (185, 497, 511, 292), (205, 284, 510, 504), (188, 481, 509, 257), (284, 231, 508, 510), (107, 483, 507, 211), (147, 484, 506, 215), (215, 506, 505, 208), (231, 208, 505, 508), (38, 473, 468, 25), (4, 465, 470, 29), (29, 470, 471, 40), (40, 471, 472, 39), (58, 478, 473, 38), (39, 472, 474, 46), (46, 474, 475, 50), (540, 607, 477, 55), (25, 468, 476, 53), (60, 479, 478, 58), (50, 475, 479, 60), (257, 509, 484, 147), (211, 507, 504, 206), (565, 106, 482, 608), (191, 502, 503, 192), (190, 501, 502, 191), (189, 500, 501, 190), (184, 480, 500, 189), (192, 503, 481, 188), (186, 498, 499, 187), (292, 511, 498, 186), (158, 466, 497, 185), (177, 494, 496, 182), (182, 496, 495, 181), (165, 469, 477, 179), (175, 493, 494, 177), (169, 491, 493, 175), (181, 495, 492, 170), (168, 490, 491, 169), (166, 489, 490, 168), (159, 467, 489, 166), (170, 492, 469, 165), (157, 465, 488, 163), (659, 658, 487, 162), (665, 666, 486, 161), (163, 488, 485, 160), (391, 512, 480, 184), (162, 487, 466, 158), (107, 565, 608, 483), (53, 476, 607, 540), (70, 552, 606, 387), (77, 549, 605, 390), (178, 322, 604, 588), (193, 309, 603, 587), (79, 547, 602, 291), (68, 550, 601, 288), (226, 592, 600, 279), (223, 591, 599, 276), (134, 579, 598, 250), (81, 554, 597, 252), (234, 593, 595, 243), (237, 594, 596, 251), (100, 563, 594, 237), (82, 553, 593, 234), (155, 585, 592, 226), (132, 578, 591, 223), (150, 586, 589, 200), (476, 178, 588, 607), (198, 193, 587, 590), (100, 198, 590, 563), (252, 597, 585, 155), (250, 598, 586, 150), (140, 582, 584, 145), (138, 581, 583, 143), (243, 595, 582, 140), (251, 596, 581, 138), (114, 569, 579, 134), (200, 589, 580, 136), (128, 576, 578, 132), (276, 599, 577, 130), (124, 574, 576, 128), (125, 575, 577, 129), (120, 572, 574, 124), (121, 573, 575, 125), (110, 567, 571, 117), (113, 568, 572, 120), (117, 571, 573, 121), (768, 775, 569, 114), (769, 776, 570, 115), (115, 570, 580, 135), (143, 583, 567, 110), (145, 584, 566, 109), (279, 600, 565, 107), (483, 608, 564, 101), (309, 101, 564, 603), (87, 560, 562, 98), (93, 557, 561, 99), (88, 559, 560, 87), (89, 558, 559, 88), (66, 545, 558, 89), (94, 556, 557, 93), (95, 555, 556, 94), (65, 546, 555, 95), (99, 561, 554, 81), (69, 551, 552, 70), (288, 601, 551, 69), (5, 516, 550, 68), (78, 548, 549, 77), (291, 602, 548, 78), (9, 514, 547, 79), (390, 605, 545, 66), (387, 606, 546, 65), (98, 562, 553, 82), (49, 537, 544, 63), (48, 538, 543, 62), (62, 543, 542, 56), (63, 544, 541, 57), (24, 525, 539, 52), (322, 52, 539, 604), (44, 536, 538, 48), (45, 535, 537, 49), (33, 530, 536, 44), (36, 533, 535, 45), (57, 541, 534, 37), (35, 532, 533, 36), (30, 528, 532, 35), (56, 542, 531, 34), (32, 529, 530, 33), (28, 527, 529, 32), (10, 515, 528, 30), (0, 513, 527, 28), (34, 531, 525, 24), (37, 534, 526, 27), (27, 526, 540, 55), (0, 22, 524, 513), (4, 515, 523, 21), (663, 657, 522, 13), (3, 1, 514, 519), (13, 522, 516, 5), (653, 6, 518, 667), (662, 3, 519, 656), (21, 523, 520, 2), (22, 7, 517, 524), (655, 668, 521, 12), (638, 639, 627, 462), (635, 640, 628, 464), (461, 462, 627, 628), (629, 633, 625, 459), (631, 634, 626, 458), (457, 458, 626, 625), (644, 645, 623, 454), (453, 454, 623, 624), (649, 651, 621, 451), (449, 450, 622, 621), (429, 428, 609, 614), (430, 424, 620, 611), (424, 426, 617, 620), (426, 427, 618, 617), (648, 652, 622, 450), (433, 429, 614, 613), (427, 433, 613, 618), (642, 646, 624, 456), (423, 430, 611, 610), (428, 425, 615, 609), (432, 619, 634, 631), (434, 612, 633, 629), (612, 422, 632, 633), (619, 444, 630, 634), (422, 432, 631, 632), (444, 434, 629, 630), (631, 634, 630, 629, 633, 632), (444, 619, 640, 635), (423, 610, 639, 638), (610, 435, 636, 639), (432, 423, 638, 637), (619, 432, 637, 640), (435, 444, 635, 636), (443, 616, 646, 642), (422, 612, 645, 644), (612, 434, 643, 645), (431, 422, 644, 641), (434, 443, 642, 643), (616, 431, 641, 646), (431, 616, 652, 648), (437, 615, 651, 649), (615, 425, 650, 651), (425, 431, 648, 650), (443, 437, 649, 647), (616, 443, 647, 652), (486, 12, 663, 658), (699, 697, 675, 677), (2, 520, 668, 655), (702, 698, 669, 670), (518, 656, 660, 18), (521, 15, 661, 657), (703, 704, 674, 671), (701, 699, 677, 676), (161, 486, 658, 659), (12, 521, 657, 663), (6, 662, 656, 518), (704, 700, 673, 674), (705, 701, 676, 679), (485, 2, 655, 666), (517, 667, 664, 19), (520, 14, 654, 668), (674, 673, 724, 725), (678, 679, 730, 729), (672, 671, 722, 723), (676, 677, 728, 727), (671, 674, 725, 722), (673, 680, 731, 724), (670, 669, 720, 721), (669, 672, 723, 720), (706, 705, 679, 678), (707, 703, 671, 672), (696, 706, 678, 680), (698, 707, 672, 669), (716, 713, 695, 687), (714, 712, 694, 684), (713, 709, 688, 695), (712, 711, 692, 694), (711, 719, 693, 692), (710, 718, 691, 690), (719, 717, 689, 693), (709, 710, 690, 688), (708, 716, 687, 686), (717, 715, 685, 689), (718, 714, 684, 691), (715, 708, 686, 685), (687, 695, 707, 698), (684, 694, 706, 696), (695, 688, 703, 707), (694, 692, 705, 706), (692, 693, 701, 705), (690, 691, 700, 704), (693, 689, 699, 701), (688, 690, 704, 703), (686, 687, 698, 702), (689, 685, 697, 699), (691, 684, 696, 700), (685, 686, 702, 697), (297, 3, 708, 715), (298, 160, 714, 718), (162, 297, 715, 717), (3, 662, 716, 708), (653, 7, 710, 709), (659, 162, 717, 719), (7, 298, 718, 710), (161, 659, 719, 711), (665, 161, 711, 712), (6, 653, 709, 713), (160, 665, 712, 714), (662, 6, 713, 716), (722, 725, 737, 681), (724, 731, 743, 736), (721, 720, 683, 682), (720, 723, 735, 683), (726, 721, 682, 738), (731, 729, 741, 743), (728, 726, 738, 740), (730, 727, 739, 742), (679, 676, 727, 730), (677, 675, 726, 728), (680, 678, 729, 731), (675, 670, 721, 726), (681, 737, 749, 734), (736, 743, 755, 748), (682, 683, 732, 733), (683, 735, 747, 732), (738, 682, 733, 750), (743, 741, 753, 755), (740, 738, 750, 752), (742, 739, 751, 754), (727, 728, 740, 739), (723, 722, 681, 735), (729, 730, 742, 741), (725, 724, 736, 737), (748, 755, 764, 757), (733, 732, 746, 745), (732, 747, 756, 746), (750, 733, 745, 759), (755, 753, 762, 764), (752, 750, 759, 761), (754, 751, 760, 763), (749, 748, 757, 758), (739, 740, 752, 751), (735, 681, 734, 747), (741, 742, 754, 753), (737, 736, 748, 749), (762, 765, 757, 764), (760, 761, 759, 767), (763, 760, 767, 766), (756, 744, 765, 766), (744, 758, 757, 765), (746, 767, 759, 745), (756, 766, 767, 746), (763, 766, 765, 762), (734, 749, 758, 744), (751, 752, 761, 760), (747, 734, 744, 756), (753, 754, 763, 762), (112, 568, 776, 769), (109, 566, 775, 768), (108, 259, 774, 770), (153, 196, 773, 772), (259, 153, 772, 774), (566, 108, 770, 775), (568, 113, 771, 776), (196, 112, 769, 773)])
me_cube.polygons.foreach_set('use_smooth', [True] * 736)
me_cube.materials.append(mat_material)
me_cube.use_remesh_preserve_volume = False
me_cube.use_remesh_preserve_attributes = False
me_cube.use_mirror_vertex_groups = False
me_cube.update()
me_plane = bpy.data.meshes.new('Plane')
me_plane.from_pydata([(-1.0, -1.0, 0.0), (1.0, -1.0, 0.0), (-1.0, 1.0, 0.0), (1.0, 1.0, 0.0)], [], [(0, 1, 3, 2)])
me_plane.use_remesh_preserve_volume = False
me_plane.use_remesh_preserve_attributes = False
me_plane.use_mirror_vertex_groups = False
me_plane.update()

# ---- objects
ob_cube = bpy.data.objects.new('Cube', me_cube)
ob_plane = bpy.data.objects.new('Plane', me_plane)

# ---- transforms, parenting, visibility, modifiers, constraints
ob_cube.location = (0.0, 0.0, 0.0)
ob_cube.lock_rotations_4d = False
ob_cube.empty_display_type = 'ARROWS'
ob_cube.lineart.crease_threshold = 0.0
_m = ob_cube.modifiers.new('Mirror', 'MIRROR')
_m.use_clip = True
_m = ob_cube.modifiers.new('Subsurf', 'SUBSURF')
_m.uv_smooth = 'PRESERVE_CORNERS'
_m.quality = 2
_m.show_only_control_edges = False
ob_plane.location = (0.0, 0.0, -1.071)
ob_plane.scale = (5.041, 5.041, 5.041)
ob_plane.lineart.crease_threshold = 0.0

# ---- collection membership
col_collection_1.objects.link(ob_cube)
col_collection_2.objects.link(ob_plane)

# ---- scene / render settings (as saved in the file)
scene.frame_start = 1; scene.frame_end = 250; scene.frame_set(1)
scene.render.engine = 'CYCLES'
scene.render.resolution_percentage = 50
scene.render.dither_intensity = 0.0
scene.cycles.use_denoising = False
scene.cycles.samples = 128
scene.cycles.sampling_pattern = 'TABULATED_SOBOL'
scene.cycles.light_sampling_threshold = 0.0
scene.cycles.use_adaptive_sampling = False
scene.cycles.use_light_tree = False
scene.cycles.blur_glossy = 0.0
scene.cycles.sample_clamp_indirect = 0.0
scene.view_settings.view_transform = 'Standard'
bpy.context.view_layer.update()

# ---- added for rendering (the .blend has no active camera and no usable light): camera, sun
cam_auto = bpy.data.cameras.new('AutoCamera')
cam_auto.lens = 50.0
cam_auto.sensor_width = 36.0
cam_auto.clip_end = 1000.0
ob_auto_camera = bpy.data.objects.new('AutoCamera', cam_auto)
scene.collection.objects.link(ob_auto_camera)
ob_auto_camera.location = (7.13254, -8.40652, 5.45171)
ob_auto_camera.rotation_euler = (1.09748, -7.21219e-08, 0.694738)
scene.camera = ob_auto_camera
light_auto_sun = bpy.data.lights.new('AutoSun', 'SUN')
light_auto_sun.energy = 3.0
light_auto_sun.angle = 0.0523599
ob_auto_sun = bpy.data.objects.new('AutoSun', light_auto_sun)
scene.collection.objects.link(ob_auto_sun)
ob_auto_sun.rotation_euler = (0.872665, 0.174533, 0.523599)
bpy.context.view_layer.update()
